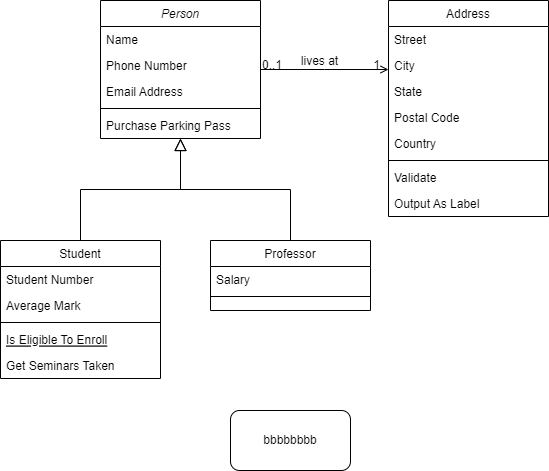

The diagram above was exported from draw.io. Its source (the exported page's mxGraphModel, read from the mxfile embedded in the PNG):
<mxGraphModel dx="2074" dy="1106" grid="1" gridSize="10" guides="1" tooltips="1" connect="1" arrows="1" fold="1" page="1" pageScale="1" pageWidth="827" pageHeight="1169" math="0" shadow="0">
  <root>
    <mxCell id="WIyWlLk6GJQsqaUBKTNV-0" />
    <mxCell id="WIyWlLk6GJQsqaUBKTNV-1" parent="WIyWlLk6GJQsqaUBKTNV-0" />
    <mxCell id="zkfFHV4jXpPFQw0GAbJ--0" value="Person" style="swimlane;fontStyle=2;align=center;verticalAlign=top;childLayout=stackLayout;horizontal=1;startSize=26;horizontalStack=0;resizeParent=1;resizeLast=0;collapsible=1;marginBottom=0;rounded=0;shadow=0;strokeWidth=1;" parent="WIyWlLk6GJQsqaUBKTNV-1" vertex="1">
      <mxGeometry x="220" y="120" width="160" height="138" as="geometry">
        <mxRectangle x="230" y="140" width="160" height="26" as="alternateBounds" />
      </mxGeometry>
    </mxCell>
    <mxCell id="zkfFHV4jXpPFQw0GAbJ--1" value="Name" style="text;align=left;verticalAlign=top;spacingLeft=4;spacingRight=4;overflow=hidden;rotatable=0;points=[[0,0.5],[1,0.5]];portConstraint=eastwest;" parent="zkfFHV4jXpPFQw0GAbJ--0" vertex="1">
      <mxGeometry y="26" width="160" height="26" as="geometry" />
    </mxCell>
    <mxCell id="zkfFHV4jXpPFQw0GAbJ--2" value="Phone Number" style="text;align=left;verticalAlign=top;spacingLeft=4;spacingRight=4;overflow=hidden;rotatable=0;points=[[0,0.5],[1,0.5]];portConstraint=eastwest;rounded=0;shadow=0;html=0;" parent="zkfFHV4jXpPFQw0GAbJ--0" vertex="1">
      <mxGeometry y="52" width="160" height="26" as="geometry" />
    </mxCell>
    <mxCell id="zkfFHV4jXpPFQw0GAbJ--3" value="Email Address" style="text;align=left;verticalAlign=top;spacingLeft=4;spacingRight=4;overflow=hidden;rotatable=0;points=[[0,0.5],[1,0.5]];portConstraint=eastwest;rounded=0;shadow=0;html=0;" parent="zkfFHV4jXpPFQw0GAbJ--0" vertex="1">
      <mxGeometry y="78" width="160" height="26" as="geometry" />
    </mxCell>
    <mxCell id="zkfFHV4jXpPFQw0GAbJ--4" value="" style="line;html=1;strokeWidth=1;align=left;verticalAlign=middle;spacingTop=-1;spacingLeft=3;spacingRight=3;rotatable=0;labelPosition=right;points=[];portConstraint=eastwest;" parent="zkfFHV4jXpPFQw0GAbJ--0" vertex="1">
      <mxGeometry y="104" width="160" height="8" as="geometry" />
    </mxCell>
    <mxCell id="zkfFHV4jXpPFQw0GAbJ--5" value="Purchase Parking Pass" style="text;align=left;verticalAlign=top;spacingLeft=4;spacingRight=4;overflow=hidden;rotatable=0;points=[[0,0.5],[1,0.5]];portConstraint=eastwest;" parent="zkfFHV4jXpPFQw0GAbJ--0" vertex="1">
      <mxGeometry y="112" width="160" height="26" as="geometry" />
    </mxCell>
    <mxCell id="zkfFHV4jXpPFQw0GAbJ--6" value="Student" style="swimlane;fontStyle=0;align=center;verticalAlign=top;childLayout=stackLayout;horizontal=1;startSize=26;horizontalStack=0;resizeParent=1;resizeLast=0;collapsible=1;marginBottom=0;rounded=0;shadow=0;strokeWidth=1;" parent="WIyWlLk6GJQsqaUBKTNV-1" vertex="1">
      <mxGeometry x="120" y="360" width="160" height="138" as="geometry">
        <mxRectangle x="130" y="380" width="160" height="26" as="alternateBounds" />
      </mxGeometry>
    </mxCell>
    <mxCell id="zkfFHV4jXpPFQw0GAbJ--7" value="Student Number" style="text;align=left;verticalAlign=top;spacingLeft=4;spacingRight=4;overflow=hidden;rotatable=0;points=[[0,0.5],[1,0.5]];portConstraint=eastwest;" parent="zkfFHV4jXpPFQw0GAbJ--6" vertex="1">
      <mxGeometry y="26" width="160" height="26" as="geometry" />
    </mxCell>
    <mxCell id="zkfFHV4jXpPFQw0GAbJ--8" value="Average Mark" style="text;align=left;verticalAlign=top;spacingLeft=4;spacingRight=4;overflow=hidden;rotatable=0;points=[[0,0.5],[1,0.5]];portConstraint=eastwest;rounded=0;shadow=0;html=0;" parent="zkfFHV4jXpPFQw0GAbJ--6" vertex="1">
      <mxGeometry y="52" width="160" height="26" as="geometry" />
    </mxCell>
    <mxCell id="zkfFHV4jXpPFQw0GAbJ--9" value="" style="line;html=1;strokeWidth=1;align=left;verticalAlign=middle;spacingTop=-1;spacingLeft=3;spacingRight=3;rotatable=0;labelPosition=right;points=[];portConstraint=eastwest;" parent="zkfFHV4jXpPFQw0GAbJ--6" vertex="1">
      <mxGeometry y="78" width="160" height="8" as="geometry" />
    </mxCell>
    <mxCell id="zkfFHV4jXpPFQw0GAbJ--10" value="Is Eligible To Enroll" style="text;align=left;verticalAlign=top;spacingLeft=4;spacingRight=4;overflow=hidden;rotatable=0;points=[[0,0.5],[1,0.5]];portConstraint=eastwest;fontStyle=4" parent="zkfFHV4jXpPFQw0GAbJ--6" vertex="1">
      <mxGeometry y="86" width="160" height="26" as="geometry" />
    </mxCell>
    <mxCell id="zkfFHV4jXpPFQw0GAbJ--11" value="Get Seminars Taken" style="text;align=left;verticalAlign=top;spacingLeft=4;spacingRight=4;overflow=hidden;rotatable=0;points=[[0,0.5],[1,0.5]];portConstraint=eastwest;" parent="zkfFHV4jXpPFQw0GAbJ--6" vertex="1">
      <mxGeometry y="112" width="160" height="26" as="geometry" />
    </mxCell>
    <mxCell id="zkfFHV4jXpPFQw0GAbJ--12" value="" style="endArrow=block;endSize=10;endFill=0;shadow=0;strokeWidth=1;rounded=0;edgeStyle=elbowEdgeStyle;elbow=vertical;" parent="WIyWlLk6GJQsqaUBKTNV-1" source="zkfFHV4jXpPFQw0GAbJ--6" target="zkfFHV4jXpPFQw0GAbJ--0" edge="1">
      <mxGeometry width="160" relative="1" as="geometry">
        <mxPoint x="200" y="203" as="sourcePoint" />
        <mxPoint x="200" y="203" as="targetPoint" />
      </mxGeometry>
    </mxCell>
    <mxCell id="zkfFHV4jXpPFQw0GAbJ--13" value="Professor" style="swimlane;fontStyle=0;align=center;verticalAlign=top;childLayout=stackLayout;horizontal=1;startSize=26;horizontalStack=0;resizeParent=1;resizeLast=0;collapsible=1;marginBottom=0;rounded=0;shadow=0;strokeWidth=1;" parent="WIyWlLk6GJQsqaUBKTNV-1" vertex="1">
      <mxGeometry x="330" y="360" width="160" height="70" as="geometry">
        <mxRectangle x="340" y="380" width="170" height="26" as="alternateBounds" />
      </mxGeometry>
    </mxCell>
    <mxCell id="zkfFHV4jXpPFQw0GAbJ--14" value="Salary" style="text;align=left;verticalAlign=top;spacingLeft=4;spacingRight=4;overflow=hidden;rotatable=0;points=[[0,0.5],[1,0.5]];portConstraint=eastwest;" parent="zkfFHV4jXpPFQw0GAbJ--13" vertex="1">
      <mxGeometry y="26" width="160" height="26" as="geometry" />
    </mxCell>
    <mxCell id="zkfFHV4jXpPFQw0GAbJ--15" value="" style="line;html=1;strokeWidth=1;align=left;verticalAlign=middle;spacingTop=-1;spacingLeft=3;spacingRight=3;rotatable=0;labelPosition=right;points=[];portConstraint=eastwest;" parent="zkfFHV4jXpPFQw0GAbJ--13" vertex="1">
      <mxGeometry y="52" width="160" height="8" as="geometry" />
    </mxCell>
    <mxCell id="zkfFHV4jXpPFQw0GAbJ--16" value="" style="endArrow=block;endSize=10;endFill=0;shadow=0;strokeWidth=1;rounded=0;edgeStyle=elbowEdgeStyle;elbow=vertical;" parent="WIyWlLk6GJQsqaUBKTNV-1" source="zkfFHV4jXpPFQw0GAbJ--13" target="zkfFHV4jXpPFQw0GAbJ--0" edge="1">
      <mxGeometry width="160" relative="1" as="geometry">
        <mxPoint x="210" y="373" as="sourcePoint" />
        <mxPoint x="310" y="271" as="targetPoint" />
      </mxGeometry>
    </mxCell>
    <mxCell id="zkfFHV4jXpPFQw0GAbJ--17" value="Address" style="swimlane;fontStyle=0;align=center;verticalAlign=top;childLayout=stackLayout;horizontal=1;startSize=26;horizontalStack=0;resizeParent=1;resizeLast=0;collapsible=1;marginBottom=0;rounded=0;shadow=0;strokeWidth=1;" parent="WIyWlLk6GJQsqaUBKTNV-1" vertex="1">
      <mxGeometry x="508" y="120" width="160" height="216" as="geometry">
        <mxRectangle x="550" y="140" width="160" height="26" as="alternateBounds" />
      </mxGeometry>
    </mxCell>
    <mxCell id="zkfFHV4jXpPFQw0GAbJ--18" value="Street" style="text;align=left;verticalAlign=top;spacingLeft=4;spacingRight=4;overflow=hidden;rotatable=0;points=[[0,0.5],[1,0.5]];portConstraint=eastwest;" parent="zkfFHV4jXpPFQw0GAbJ--17" vertex="1">
      <mxGeometry y="26" width="160" height="26" as="geometry" />
    </mxCell>
    <mxCell id="zkfFHV4jXpPFQw0GAbJ--19" value="City" style="text;align=left;verticalAlign=top;spacingLeft=4;spacingRight=4;overflow=hidden;rotatable=0;points=[[0,0.5],[1,0.5]];portConstraint=eastwest;rounded=0;shadow=0;html=0;" parent="zkfFHV4jXpPFQw0GAbJ--17" vertex="1">
      <mxGeometry y="52" width="160" height="26" as="geometry" />
    </mxCell>
    <mxCell id="zkfFHV4jXpPFQw0GAbJ--20" value="State" style="text;align=left;verticalAlign=top;spacingLeft=4;spacingRight=4;overflow=hidden;rotatable=0;points=[[0,0.5],[1,0.5]];portConstraint=eastwest;rounded=0;shadow=0;html=0;" parent="zkfFHV4jXpPFQw0GAbJ--17" vertex="1">
      <mxGeometry y="78" width="160" height="26" as="geometry" />
    </mxCell>
    <mxCell id="zkfFHV4jXpPFQw0GAbJ--21" value="Postal Code" style="text;align=left;verticalAlign=top;spacingLeft=4;spacingRight=4;overflow=hidden;rotatable=0;points=[[0,0.5],[1,0.5]];portConstraint=eastwest;rounded=0;shadow=0;html=0;" parent="zkfFHV4jXpPFQw0GAbJ--17" vertex="1">
      <mxGeometry y="104" width="160" height="26" as="geometry" />
    </mxCell>
    <mxCell id="zkfFHV4jXpPFQw0GAbJ--22" value="Country" style="text;align=left;verticalAlign=top;spacingLeft=4;spacingRight=4;overflow=hidden;rotatable=0;points=[[0,0.5],[1,0.5]];portConstraint=eastwest;rounded=0;shadow=0;html=0;" parent="zkfFHV4jXpPFQw0GAbJ--17" vertex="1">
      <mxGeometry y="130" width="160" height="26" as="geometry" />
    </mxCell>
    <mxCell id="zkfFHV4jXpPFQw0GAbJ--23" value="" style="line;html=1;strokeWidth=1;align=left;verticalAlign=middle;spacingTop=-1;spacingLeft=3;spacingRight=3;rotatable=0;labelPosition=right;points=[];portConstraint=eastwest;" parent="zkfFHV4jXpPFQw0GAbJ--17" vertex="1">
      <mxGeometry y="156" width="160" height="8" as="geometry" />
    </mxCell>
    <mxCell id="zkfFHV4jXpPFQw0GAbJ--24" value="Validate" style="text;align=left;verticalAlign=top;spacingLeft=4;spacingRight=4;overflow=hidden;rotatable=0;points=[[0,0.5],[1,0.5]];portConstraint=eastwest;" parent="zkfFHV4jXpPFQw0GAbJ--17" vertex="1">
      <mxGeometry y="164" width="160" height="26" as="geometry" />
    </mxCell>
    <mxCell id="zkfFHV4jXpPFQw0GAbJ--25" value="Output As Label" style="text;align=left;verticalAlign=top;spacingLeft=4;spacingRight=4;overflow=hidden;rotatable=0;points=[[0,0.5],[1,0.5]];portConstraint=eastwest;" parent="zkfFHV4jXpPFQw0GAbJ--17" vertex="1">
      <mxGeometry y="190" width="160" height="26" as="geometry" />
    </mxCell>
    <mxCell id="zkfFHV4jXpPFQw0GAbJ--26" value="" style="endArrow=open;shadow=0;strokeWidth=1;rounded=0;endFill=1;edgeStyle=elbowEdgeStyle;elbow=vertical;" parent="WIyWlLk6GJQsqaUBKTNV-1" source="zkfFHV4jXpPFQw0GAbJ--0" target="zkfFHV4jXpPFQw0GAbJ--17" edge="1">
      <mxGeometry x="0.5" y="41" relative="1" as="geometry">
        <mxPoint x="380" y="192" as="sourcePoint" />
        <mxPoint x="540" y="192" as="targetPoint" />
        <mxPoint x="-40" y="32" as="offset" />
      </mxGeometry>
    </mxCell>
    <mxCell id="zkfFHV4jXpPFQw0GAbJ--27" value="0..1" style="resizable=0;align=left;verticalAlign=bottom;labelBackgroundColor=none;fontSize=12;" parent="zkfFHV4jXpPFQw0GAbJ--26" connectable="0" vertex="1">
      <mxGeometry x="-1" relative="1" as="geometry">
        <mxPoint y="4" as="offset" />
      </mxGeometry>
    </mxCell>
    <mxCell id="zkfFHV4jXpPFQw0GAbJ--28" value="1" style="resizable=0;align=right;verticalAlign=bottom;labelBackgroundColor=none;fontSize=12;" parent="zkfFHV4jXpPFQw0GAbJ--26" connectable="0" vertex="1">
      <mxGeometry x="1" relative="1" as="geometry">
        <mxPoint x="-7" y="4" as="offset" />
      </mxGeometry>
    </mxCell>
    <mxCell id="zkfFHV4jXpPFQw0GAbJ--29" value="lives at" style="text;html=1;resizable=0;points=[];;align=center;verticalAlign=middle;labelBackgroundColor=none;rounded=0;shadow=0;strokeWidth=1;fontSize=12;" parent="zkfFHV4jXpPFQw0GAbJ--26" vertex="1" connectable="0">
      <mxGeometry x="0.5" y="49" relative="1" as="geometry">
        <mxPoint x="-38" y="40" as="offset" />
      </mxGeometry>
    </mxCell>
    <mxCell id="d6_XmygTGyUGcuJ85bFg-0" value="bbbbbbbb" style="rounded=1;whiteSpace=wrap;html=1;" vertex="1" parent="WIyWlLk6GJQsqaUBKTNV-1">
      <mxGeometry x="350" y="530" width="120" height="60" as="geometry" />
    </mxCell>
  </root>
</mxGraphModel>